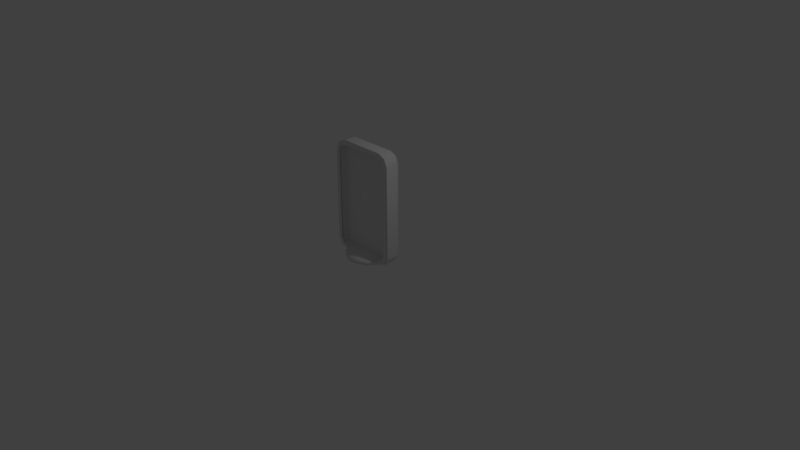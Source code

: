 # Source: cellLOLI_FURRYCON.blend  (saved by Blender 2.79.0; exported with 4.5.12 LTS)
import bpy
from mathutils import Matrix  # noqa: F401  (used for matrix-valued properties, if any)

bpy.ops.wm.read_factory_settings(use_empty=True)
scene = bpy.context.scene
scene.name = 'Scene'

# ---- collections
col_collection_1 = bpy.data.collections.new('Collection 1'); scene.collection.children.link(col_collection_1)

# ---- world
world_world = bpy.data.worlds.new('World'); scene.world = world_world
world_world.color = (0.05088, 0.05088, 0.05088)
world_world.use_sun_shadow = False
world_world.sun_shadow_jitter_overblur = 0.0
world_world.cycles.sampling_method = 'MANUAL'

# ---- cameras
cam_camera = bpy.data.cameras.new('Camera')
cam_camera.clip_end = 100.0
cam_camera.lens = 35.0
cam_camera.sensor_width = 32.0
cam_camera.sensor_height = 18.0
cam_camera.ortho_scale = 7.314
cam_camera.dof.focus_distance = 0.0
cam_camera.dof.aperture_fstop = 128.0

# ---- lights
light_lamp = bpy.data.lights.new('Lamp', 'POINT')
light_lamp.transmission_factor = 0.0
light_lamp.cutoff_distance = 30.0
light_lamp.energy = 100.0
light_lamp.shadow_buffer_clip_start = 1.001
light_lamp.shadow_soft_size = 0.1
light_lamp.shadow_maximum_resolution = 0.006
light_lamp.use_absolute_resolution = True

# ---- meshes
me_cylinder = bpy.data.meshes.new('Cylinder')
me_cylinder.from_pydata([(0.0, 0.3, -0.05), (9.007e-09, 0.1982, 0.02398), (0.1148, 0.2772, -0.05), (0.07585, 0.1831, 0.02398), (0.2121, 0.2121, -0.05), (0.1402, 0.1402, 0.02398), (0.2772, 0.1148, -0.05), (0.1831, 0.07585, 0.02398), (0.3, -1.311e-08, -0.05), (0.1982, -8.664e-09, 0.02398), (0.2772, -0.1148, -0.05), (0.1831, -0.07585, 0.02398), (0.2121, -0.2121, -0.05), (0.1402, -0.1402, 0.02398), (0.1148, -0.2772, -0.05), (0.07585, -0.1831, 0.02398), (4.53e-08, -0.3, -0.05), (3.893e-08, -0.1982, 0.02398), (-0.1148, -0.2772, -0.05), (-0.07585, -0.1831, 0.02398), (-0.2121, -0.2121, -0.05), (-0.1402, -0.1402, 0.02398), (-0.2772, -0.1148, -0.05), (-0.1831, -0.07585, 0.02398), (-0.3, 3.577e-09, -0.05), (-0.1982, 2.364e-09, 0.02398), (-0.2772, 0.1148, -0.05), (-0.1831, 0.07585, 0.02398), (-0.2121, 0.2121, -0.05), (-0.1402, 0.1402, 0.02398), (-0.1148, 0.2772, -0.05), (-0.07585, 0.1831, 0.02398), (0.0, 0.3, 0.0), (0.1148, 0.2772, 0.0), (0.2121, 0.2121, 0.0), (0.2772, 0.1148, 0.0), (0.3, -1.311e-08, 0.0), (0.2772, -0.1148, 0.0), (0.2121, -0.2121, 0.0), (0.1148, -0.2772, 0.0), (4.53e-08, -0.3, 0.0), (-0.1148, -0.2772, 0.0), (-0.2121, -0.2121, 0.0), (-0.2772, -0.1148, 0.0), (-0.3, 3.577e-09, 0.0), (-0.2772, 0.1148, 0.0), (-0.2121, 0.2121, 0.0), (-0.1148, 0.2772, 0.0)], [], [(32, 1, 3, 33), (33, 3, 5, 34), (34, 5, 7, 35), (35, 7, 9, 36), (36, 9, 11, 37), (37, 11, 13, 38), (38, 13, 15, 39), (39, 15, 17, 40), (40, 17, 19, 41), (41, 19, 21, 42), (42, 21, 23, 43), (43, 23, 25, 44), (44, 25, 27, 45), (45, 27, 29, 46), (3, 1, 31, 29, 27, 25, 23, 21, 19, 17, 15, 13, 11, 9, 7, 5), (46, 29, 31, 47), (47, 31, 1, 32), (0, 2, 4, 6, 8, 10, 12, 14, 16, 18, 20, 22, 24, 26, 28, 30), (30, 47, 32, 0), (28, 46, 47, 30), (26, 45, 46, 28), (24, 44, 45, 26), (22, 43, 44, 24), (20, 42, 43, 22), (18, 41, 42, 20), (16, 40, 41, 18), (14, 39, 40, 16), (12, 38, 39, 14), (10, 37, 38, 12), (8, 36, 37, 10), (6, 35, 36, 8), (4, 34, 35, 6), (2, 33, 34, 4), (0, 32, 33, 2)])
me_cylinder.polygons.foreach_set('use_smooth', [True] * 34)
me_cylinder.use_remesh_preserve_volume = False
me_cylinder.use_remesh_preserve_attributes = False
me_cylinder.use_mirror_vertex_groups = False
me_cylinder.update()
me_cube_001 = bpy.data.meshes.new('Cube.001')
me_cube_001.from_pydata([(-0.3947, -0.75, -0.5943), (-0.2943, -0.75, -0.6947), (-0.3653, -0.75, -0.6653), (-0.2943, -0.75, 0.6947), (-0.3947, -0.75, 0.5943), (-0.3653, -0.75, 0.6653), (0.2943, -0.75, -0.6947), (0.3947, -0.75, -0.5943), (0.3653, -0.75, -0.6653), (0.3947, -0.75, 0.5943), (0.2943, -0.75, 0.6947), (0.3653, -0.75, 0.6653), (-0.2862, 0.918, -0.6541), (-0.3053, 0.4322, -0.75), (-0.2997, 0.7757, -0.7219), (-0.3541, 0.918, -0.5862), (-0.45, 0.4322, -0.6053), (-0.4219, 0.7757, -0.5997), (-0.3342, 0.918, -0.6342), (-0.4076, 0.4322, -0.7076), (-0.3861, 0.7757, -0.6861), (-0.3541, 0.918, 0.5862), (-0.45, 0.4322, 0.6053), (-0.4219, 0.7757, 0.5997), (-0.2862, 0.918, 0.6541), (-0.3053, 0.4322, 0.75), (-0.2997, 0.7757, 0.7219), (-0.3342, 0.918, 0.6342), (-0.4076, 0.4322, 0.7076), (-0.3861, 0.7757, 0.6861), (0.3541, 0.918, -0.5862), (0.45, 0.4322, -0.6053), (0.4219, 0.7757, -0.5997), (0.2862, 0.918, -0.6541), (0.3053, 0.4322, -0.75), (0.2997, 0.7757, -0.7219), (0.3342, 0.918, -0.6342), (0.4076, 0.4322, -0.7076), (0.3861, 0.7757, -0.6861), (0.2862, 0.918, 0.6541), (0.3053, 0.4322, 0.75), (0.2997, 0.7757, 0.7219), (0.3541, 0.918, 0.5862), (0.45, 0.4322, 0.6053), (0.4219, 0.7757, 0.5997), (0.3342, 0.918, 0.6342), (0.4076, 0.4322, 0.7076), (0.3861, 0.7757, 0.6861), (-0.3053, -0.75, -0.75), (-0.4076, -0.75, -0.7076), (-0.45, -0.75, -0.6053), (-0.4076, -0.75, 0.7076), (-0.3053, -0.75, 0.75), (-0.45, -0.75, 0.6053), (0.4076, -0.75, -0.7076), (0.3053, -0.75, -0.75), (0.45, -0.75, -0.6053), (0.3053, -0.75, 0.75), (0.4076, -0.75, 0.7076), (0.45, -0.75, 0.6053), (-0.2943, -0.1436, -0.6947), (-0.3653, -0.1436, -0.6653), (-0.3947, -0.1436, -0.5943), (-0.3653, -0.1436, 0.6653), (-0.2943, -0.1436, 0.6947), (-0.3947, -0.1436, 0.5943), (0.3653, -0.1436, -0.6653), (0.2943, -0.1436, -0.6947), (0.3947, -0.1436, -0.5943), (0.2943, -0.1436, 0.6947), (0.3653, -0.1436, 0.6653), (0.3947, -0.1436, 0.5943), (-0.2943, -0.1436, -0.6947), (-0.3653, -0.1436, -0.6653), (-0.3947, -0.1436, -0.5943), (-0.3653, -0.1436, 0.6653), (-0.2943, -0.1436, 0.6947), (-0.3947, -0.1436, 0.5943), (0.3653, -0.1436, -0.6653), (0.2943, -0.1436, -0.6947), (0.3947, -0.1436, -0.5943), (0.2943, -0.1436, 0.6947), (0.3653, -0.1436, 0.6653), (0.3947, -0.1436, 0.5943), (0.2784, -0.5214, 0.6947), (0.3494, -0.5214, 0.6653), (-0.3101, -0.5214, 0.6947), (0.3494, -0.5214, -0.6653), (0.2784, -0.5214, -0.6947), (-0.4106, -0.5214, -0.5943), (-0.4106, -0.5214, 0.5943), (-0.3811, -0.5214, 0.6653), (0.3788, -0.5214, 0.5943), (-0.3101, -0.5214, -0.6947), (-0.3811, -0.5214, -0.6653), (0.3788, -0.5214, -0.5943), (-0.3053, -0.5572, -0.75), (-0.4076, -0.5572, -0.7076), (0.3053, -0.5572, -0.75), (-0.45, -0.5572, -0.6053), (-0.45, -0.5572, 0.6053), (-0.4076, -0.5572, 0.7076), (-0.3053, -0.5572, 0.75), (0.3053, -0.5572, 0.75), (0.4076, -0.5572, -0.7076), (0.45, -0.5572, -0.6053), (0.45, -0.5572, 0.6053), (0.4076, -0.5572, 0.7076)], [], [(85, 84, 69, 70), (98, 34, 37, 104), (104, 37, 31, 105), (101, 28, 22, 100), (97, 49, 50, 99), (96, 98, 55, 48), (99, 100, 22, 16), (103, 102, 52, 57), (102, 25, 28, 101), (103, 57, 58, 107), (105, 106, 59, 56), (107, 58, 59, 106), (12, 18, 15, 21, 27, 24, 39, 45, 42, 30, 36, 33), (18, 12, 14, 20), (20, 14, 13, 19), (15, 18, 20, 17), (17, 20, 19, 16), (24, 27, 29, 26), (26, 29, 28, 25), (27, 21, 23, 29), (29, 23, 22, 28), (33, 36, 38, 35), (35, 38, 37, 34), (36, 30, 32, 38), (38, 32, 31, 37), (45, 39, 41, 47), (47, 41, 40, 46), (42, 45, 47, 44), (44, 47, 46, 43), (12, 33, 35, 14), (14, 35, 34, 13), (21, 15, 17, 23), (23, 17, 16, 22), (39, 24, 26, 41), (41, 26, 25, 40), (43, 31, 32, 44), (44, 32, 30, 42), (96, 48, 49, 97), (1, 2, 49, 48), (2, 0, 50, 49), (5, 3, 52, 51), (4, 5, 51, 53), (8, 6, 55, 54), (7, 8, 54, 56), (10, 11, 58, 57), (11, 9, 59, 58), (6, 1, 48, 55), (0, 4, 53, 50), (9, 7, 56, 59), (3, 10, 57, 52), (84, 86, 64, 69), (88, 87, 66, 67), (90, 89, 62, 65), (86, 91, 63, 64), (92, 85, 70, 71), (94, 93, 60, 61), (87, 95, 68, 66), (95, 92, 71, 68), (91, 90, 65, 63), (93, 88, 67, 60), (89, 94, 61, 62), (79, 78, 80, 83, 82, 81, 76, 75, 77, 74, 73, 72), (0, 2, 94, 89), (1, 6, 88, 93), (5, 4, 90, 91), (7, 9, 92, 95), (8, 7, 95, 87), (2, 1, 93, 94), (9, 11, 85, 92), (3, 5, 91, 86), (4, 0, 89, 90), (6, 8, 87, 88), (10, 3, 86, 84), (11, 10, 84, 85), (13, 96, 97, 19), (46, 107, 106, 43), (31, 43, 106, 105), (40, 103, 107, 46), (52, 102, 101, 51), (40, 25, 102, 103), (50, 53, 100, 99), (13, 34, 98, 96), (19, 97, 99, 16), (51, 101, 100, 53), (54, 104, 105, 56), (55, 98, 104, 54)])
me_cube_001.polygons.foreach_set('use_smooth', [True] * 86)
_uv = me_cube_001.uv_layers.new(name='UVMap')
_uv.uv.foreach_set('vector', [0.9546, 0.8769, 0.9145, 0.8935, 0.9289, 0.9185, 0.9722, 0.9006, 0.8581, 0.2428, 0.8428, 0.2802, 0.8735, 0.2929, 0.8938, 0.2576, 0.8938, 0.2576, 0.8735, 0.2929, 0.8861, 0.3236, 0.9086, 0.2933, 0.6091, 0.7519, 0.6295, 0.7165, 0.6168, 0.6859, 0.5943, 0.7161, 0.6091, 0.2576, 0.5744, 0.1974, 0.556, 0.2418, 0.5943, 0.2933, 0.6448, 0.2428, 0.8581, 0.2428, 0.884, 0.179, 0.6189, 0.179, 0.5943, 0.2933, 0.5943, 0.7161, 0.6168, 0.6859, 0.6168, 0.3236, 0.8581, 0.7667, 0.6448, 0.7667, 0.6189, 0.8305, 0.884, 0.8305, 0.6448, 0.7667, 0.6601, 0.7292, 0.6295, 0.7165, 0.6091, 0.7519, 0.8581, 0.7667, 0.884, 0.8305, 0.9285, 0.8121, 0.8938, 0.7519, 0.9086, 0.2933, 0.9086, 0.7161, 0.9469, 0.7676, 0.9469, 0.2418, 0.8938, 0.7519, 0.9285, 0.8121, 0.9469, 0.7676, 0.9086, 0.7161, 0.6732, 0.3259, 0.6601, 0.3314, 0.6547, 0.3445, 0.6547, 0.665, 0.6601, 0.6781, 0.6732, 0.6835, 0.8297, 0.6835, 0.8428, 0.6781, 0.8482, 0.665, 0.8482, 0.3445, 0.8428, 0.3314, 0.8297, 0.3259, 0.6601, 0.3314, 0.6732, 0.3259, 0.6695, 0.3074, 0.6459, 0.3172, 0.6459, 0.3172, 0.6695, 0.3074, 0.6601, 0.2802, 0.6295, 0.2929, 0.6547, 0.3445, 0.6601, 0.3314, 0.6459, 0.3172, 0.6361, 0.3408, 0.6361, 0.3408, 0.6459, 0.3172, 0.6295, 0.2929, 0.6168, 0.3236, 0.6732, 0.6835, 0.6601, 0.6781, 0.6459, 0.6923, 0.6695, 0.7021, 0.6695, 0.7021, 0.6459, 0.6923, 0.6295, 0.7165, 0.6601, 0.7292, 0.6601, 0.6781, 0.6547, 0.665, 0.6361, 0.6687, 0.6459, 0.6923, 0.6459, 0.6923, 0.6361, 0.6687, 0.6168, 0.6859, 0.6295, 0.7165, 0.8297, 0.3259, 0.8428, 0.3314, 0.857, 0.3172, 0.8334, 0.3074, 0.8334, 0.3074, 0.857, 0.3172, 0.8735, 0.2929, 0.8428, 0.2802, 0.8428, 0.3314, 0.8482, 0.3445, 0.8668, 0.3408, 0.857, 0.3172, 0.857, 0.3172, 0.8668, 0.3408, 0.8861, 0.3236, 0.8735, 0.2929, 0.8428, 0.6781, 0.8297, 0.6835, 0.8334, 0.7021, 0.857, 0.6923, 0.857, 0.6923, 0.8334, 0.7021, 0.8428, 0.7292, 0.8735, 0.7165, 0.8482, 0.665, 0.8428, 0.6781, 0.857, 0.6923, 0.8668, 0.6687, 0.8668, 0.6687, 0.857, 0.6923, 0.8735, 0.7165, 0.8861, 0.6859, 0.6732, 0.3259, 0.8297, 0.3259, 0.8334, 0.3074, 0.6695, 0.3074, 0.6695, 0.3074, 0.8334, 0.3074, 0.8428, 0.2802, 0.6601, 0.2802, 0.6547, 0.665, 0.6547, 0.3445, 0.6361, 0.3408, 0.6361, 0.6687, 0.6361, 0.6687, 0.6361, 0.3408, 0.6168, 0.3236, 0.6168, 0.6859, 0.8297, 0.6835, 0.6732, 0.6835, 0.6695, 0.7021, 0.8334, 0.7021, 0.8334, 0.7021, 0.6695, 0.7021, 0.6601, 0.7292, 0.8428, 0.7292, 0.8861, 0.6859, 0.8861, 0.3236, 0.8668, 0.3408, 0.8668, 0.6687, 0.8668, 0.6687, 0.8668, 0.3408, 0.8482, 0.3445, 0.8482, 0.665, 0.6448, 0.2428, 0.6189, 0.179, 0.5744, 0.1974, 0.6091, 0.2576, 0.5973, 0.129, 0.5597, 0.1446, 0.5744, 0.1974, 0.6189, 0.179, 0.5597, 0.1446, 0.5441, 0.1822, 0.556, 0.2418, 0.5744, 0.1974, 0.5597, 0.85, 0.5973, 0.8656, 0.6189, 0.8305, 0.5744, 0.8121, 0.5441, 0.8123, 0.5597, 0.85, 0.5744, 0.8121, 0.556, 0.7676, 0.947, 0.1446, 0.9093, 0.129, 0.884, 0.179, 0.9285, 0.1974, 0.9626, 0.1822, 0.947, 0.1446, 0.9285, 0.1974, 0.9469, 0.2418, 0.9093, 0.8656, 0.947, 0.85, 0.9285, 0.8121, 0.884, 0.8305, 0.947, 0.85, 0.9626, 0.8123, 0.9469, 0.7676, 0.9285, 0.8121, 0.9093, 0.129, 0.5973, 0.129, 0.6189, 0.179, 0.884, 0.179, 0.5441, 0.1822, 0.5441, 0.8123, 0.556, 0.7676, 0.556, 0.2418, 0.9626, 0.8123, 0.9626, 0.1822, 0.9469, 0.2418, 0.9469, 0.7676, 0.5973, 0.8656, 0.9093, 0.8656, 0.884, 0.8305, 0.6189, 0.8305, 0.9145, 0.8935, 0.5822, 0.8935, 0.5699, 0.9185, 0.9289, 0.9185, 0.9145, 0.109, 0.9546, 0.1256, 0.9722, 0.08901, 0.9289, 0.07107, 0.5255, 0.8368, 0.5255, 0.1657, 0.5087, 0.1323, 0.5087, 0.8573, 0.5822, 0.8935, 0.5421, 0.8769, 0.5266, 0.9006, 0.5699, 0.9185, 0.9712, 0.8368, 0.9546, 0.8769, 0.9722, 0.9006, 0.9902, 0.8573, 0.5421, 0.1256, 0.5822, 0.109, 0.5699, 0.07107, 0.5266, 0.08901, 0.9546, 0.1256, 0.9712, 0.1657, 0.9902, 0.1323, 0.9722, 0.08901, 0.9712, 0.1657, 0.9712, 0.8368, 0.9902, 0.8573, 0.9902, 0.1323, 0.5421, 0.8769, 0.5255, 0.8368, 0.5087, 0.8573, 0.5266, 0.9006, 0.5822, 0.109, 0.9145, 0.109, 0.9289, 0.07107, 0.5699, 0.07107, 0.5255, 0.1657, 0.5421, 0.1256, 0.5266, 0.08901, 0.5087, 0.1323, 0.4286, 0.06177, 0.4719, 0.07971, 0.4898, 0.123, 0.4898, 0.848, 0.4719, 0.8913, 0.4286, 0.9092, 0.07889, 0.9092, 0.02628, 0.8913, 0.008339, 0.848, 0.008339, 0.123, 0.02628, 0.07971, 0.06959, 0.06177, 0.5441, 0.1822, 0.5597, 0.1446, 0.5421, 0.1256, 0.5255, 0.1657, 0.5973, 0.129, 0.9093, 0.129, 0.9145, 0.109, 0.5822, 0.109, 0.5597, 0.85, 0.5441, 0.8123, 0.5255, 0.8368, 0.5421, 0.8769, 0.9626, 0.1822, 0.9626, 0.8123, 0.9712, 0.8368, 0.9712, 0.1657, 0.947, 0.1446, 0.9626, 0.1822, 0.9712, 0.1657, 0.9546, 0.1256, 0.5597, 0.1446, 0.5973, 0.129, 0.5822, 0.109, 0.5421, 0.1256, 0.9626, 0.8123, 0.947, 0.85, 0.9546, 0.8769, 0.9712, 0.8368, 0.5973, 0.8656, 0.5597, 0.85, 0.5421, 0.8769, 0.5822, 0.8935, 0.5441, 0.8123, 0.5441, 0.1822, 0.5255, 0.1657, 0.5255, 0.8368, 0.9093, 0.129, 0.947, 0.1446, 0.9546, 0.1256, 0.9145, 0.109, 0.9093, 0.8656, 0.5973, 0.8656, 0.5822, 0.8935, 0.9145, 0.8935, 0.947, 0.85, 0.9093, 0.8656, 0.9145, 0.8935, 0.9546, 0.8769, 0.6601, 0.2802, 0.6448, 0.2428, 0.6091, 0.2576, 0.6295, 0.2929, 0.8735, 0.7165, 0.8938, 0.7519, 0.9086, 0.7161, 0.8861, 0.6859, 0.8861, 0.3236, 0.8861, 0.6859, 0.9086, 0.7161, 0.9086, 0.2933, 0.8428, 0.7292, 0.8581, 0.7667, 0.8938, 0.7519, 0.8735, 0.7165, 0.6189, 0.8305, 0.6448, 0.7667, 0.6091, 0.7519, 0.5744, 0.8121, 0.8428, 0.7292, 0.6601, 0.7292, 0.6448, 0.7667, 0.8581, 0.7667, 0.556, 0.2418, 0.556, 0.7676, 0.5943, 0.7161, 0.5943, 0.2933, 0.6601, 0.2802, 0.8428, 0.2802, 0.8581, 0.2428, 0.6448, 0.2428, 0.6295, 0.2929, 0.6091, 0.2576, 0.5943, 0.2933, 0.6168, 0.3236, 0.5744, 0.8121, 0.6091, 0.7519, 0.5943, 0.7161, 0.556, 0.7676, 0.9285, 0.1974, 0.8938, 0.2576, 0.9086, 0.2933, 0.9469, 0.2418, 0.884, 0.179, 0.8581, 0.2428, 0.8938, 0.2576, 0.9285, 0.1974])
me_cube_001.use_remesh_preserve_volume = False
me_cube_001.use_remesh_preserve_attributes = False
me_cube_001.use_mirror_vertex_groups = False
me_cube_001.update()

# ---- objects
ob_cylinder = bpy.data.objects.new('Cylinder', me_cylinder)
ob_cube = bpy.data.objects.new('Cube', me_cube_001)
ob_lamp = bpy.data.objects.new('Lamp', light_lamp)
ob_camera = bpy.data.objects.new('Camera', cam_camera)

# ---- transforms, parenting, visibility, modifiers, constraints
ob_cylinder.location = (0.0, 0.0, 0.05)
ob_cylinder.lineart.crease_threshold = 0.0
ob_cube.location = (0.0, 0.0, 0.75)
ob_cube.scale = (1.0, 0.15, 1.0)
ob_cube.lineart.crease_threshold = 0.0
ob_lamp.location = (4.076, 1.005, 5.904)
ob_lamp.rotation_euler = (0.6503, 0.05522, 1.866)
ob_lamp.lock_rotations_4d = False
ob_lamp.empty_display_type = 'ARROWS'
ob_lamp.color = (0.0, 0.0, 0.0, 0.0)
ob_lamp.lineart.crease_threshold = 0.0
ob_camera.location = (7.481, -6.508, 5.344)
ob_camera.rotation_euler = (1.109, 0.0, 0.8149)
ob_camera.lock_rotations_4d = False
ob_camera.empty_display_type = 'ARROWS'
ob_camera.color = (0.0, 0.0, 0.0, 0.0)
ob_camera.display_type = 'WIRE'
ob_camera.lineart.crease_threshold = 0.0

# ---- collection membership
col_collection_1.objects.link(ob_cylinder)
col_collection_1.objects.link(ob_cube)
col_collection_1.objects.link(ob_lamp)
col_collection_1.objects.link(ob_camera)

# ---- scene / render settings (as saved in the file)
scene.camera = ob_camera
scene.frame_start = 1; scene.frame_end = 250; scene.frame_set(0)
scene.render.engine = 'BLENDER_EEVEE_NEXT'
scene.render.resolution_percentage = 50
scene.render.dither_intensity = 0.0
scene.cycles.use_denoising = False
scene.cycles.samples = 128
scene.cycles.sampling_pattern = 'TABULATED_SOBOL'
scene.cycles.use_adaptive_sampling = False
scene.cycles.use_light_tree = False
scene.cycles.blur_glossy = 0.0
scene.cycles.sample_clamp_indirect = 0.0
scene.view_settings.view_transform = 'Standard'
bpy.context.view_layer.update()
